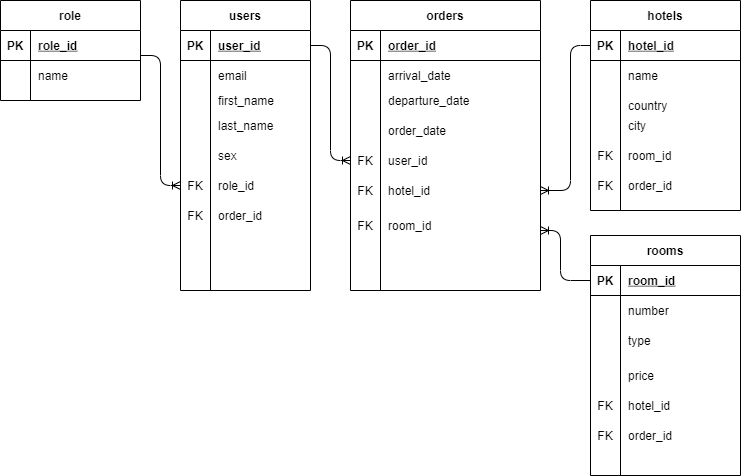

The diagram above was exported from draw.io. Its source (the exported page's mxGraphModel, read from the mxfile embedded in the PNG):
<mxGraphModel dx="1490" dy="581" grid="1" gridSize="10" guides="1" tooltips="1" connect="1" arrows="1" fold="1" page="1" pageScale="1" pageWidth="850" pageHeight="1100" math="0" shadow="0" extFonts="Permanent Marker^https://fonts.googleapis.com/css?family=Permanent+Marker">
  <root>
    <mxCell id="0" />
    <mxCell id="1" parent="0" />
    <mxCell id="C-vyLk0tnHw3VtMMgP7b-2" value="hotels" style="shape=table;startSize=30;container=1;collapsible=1;childLayout=tableLayout;fixedRows=1;rowLines=0;fontStyle=1;align=center;resizeLast=1;" parent="1" vertex="1">
      <mxGeometry x="620" y="120" width="150" height="210" as="geometry" />
    </mxCell>
    <mxCell id="C-vyLk0tnHw3VtMMgP7b-3" value="" style="shape=partialRectangle;collapsible=0;dropTarget=0;pointerEvents=0;fillColor=none;points=[[0,0.5],[1,0.5]];portConstraint=eastwest;top=0;left=0;right=0;bottom=1;" parent="C-vyLk0tnHw3VtMMgP7b-2" vertex="1">
      <mxGeometry y="30" width="150" height="30" as="geometry" />
    </mxCell>
    <mxCell id="C-vyLk0tnHw3VtMMgP7b-4" value="PK" style="shape=partialRectangle;overflow=hidden;connectable=0;fillColor=none;top=0;left=0;bottom=0;right=0;fontStyle=1;" parent="C-vyLk0tnHw3VtMMgP7b-3" vertex="1">
      <mxGeometry width="30" height="30" as="geometry" />
    </mxCell>
    <mxCell id="C-vyLk0tnHw3VtMMgP7b-5" value="hotel_id" style="shape=partialRectangle;overflow=hidden;connectable=0;fillColor=none;top=0;left=0;bottom=0;right=0;align=left;spacingLeft=6;fontStyle=5;" parent="C-vyLk0tnHw3VtMMgP7b-3" vertex="1">
      <mxGeometry x="30" width="120" height="30" as="geometry" />
    </mxCell>
    <mxCell id="C-vyLk0tnHw3VtMMgP7b-6" value="" style="shape=partialRectangle;collapsible=0;dropTarget=0;pointerEvents=0;fillColor=none;points=[[0,0.5],[1,0.5]];portConstraint=eastwest;top=0;left=0;right=0;bottom=0;" parent="C-vyLk0tnHw3VtMMgP7b-2" vertex="1">
      <mxGeometry y="60" width="150" height="30" as="geometry" />
    </mxCell>
    <mxCell id="C-vyLk0tnHw3VtMMgP7b-7" value="" style="shape=partialRectangle;overflow=hidden;connectable=0;fillColor=none;top=0;left=0;bottom=0;right=0;" parent="C-vyLk0tnHw3VtMMgP7b-6" vertex="1">
      <mxGeometry width="30" height="30" as="geometry" />
    </mxCell>
    <mxCell id="C-vyLk0tnHw3VtMMgP7b-8" value="name" style="shape=partialRectangle;overflow=hidden;connectable=0;fillColor=none;top=0;left=0;bottom=0;right=0;align=left;spacingLeft=6;" parent="C-vyLk0tnHw3VtMMgP7b-6" vertex="1">
      <mxGeometry x="30" width="120" height="30" as="geometry" />
    </mxCell>
    <mxCell id="C-vyLk0tnHw3VtMMgP7b-9" value="" style="shape=partialRectangle;collapsible=0;dropTarget=0;pointerEvents=0;fillColor=none;points=[[0,0.5],[1,0.5]];portConstraint=eastwest;top=0;left=0;right=0;bottom=0;" parent="C-vyLk0tnHw3VtMMgP7b-2" vertex="1">
      <mxGeometry y="90" width="150" height="30" as="geometry" />
    </mxCell>
    <mxCell id="C-vyLk0tnHw3VtMMgP7b-10" value="" style="shape=partialRectangle;overflow=hidden;connectable=0;fillColor=none;top=0;left=0;bottom=0;right=0;" parent="C-vyLk0tnHw3VtMMgP7b-9" vertex="1">
      <mxGeometry width="30" height="30" as="geometry" />
    </mxCell>
    <mxCell id="C-vyLk0tnHw3VtMMgP7b-11" value="country" style="shape=partialRectangle;overflow=hidden;connectable=0;fillColor=none;top=0;left=0;bottom=0;right=0;align=left;spacingLeft=6;" parent="C-vyLk0tnHw3VtMMgP7b-9" vertex="1">
      <mxGeometry x="30" width="120" height="30" as="geometry" />
    </mxCell>
    <mxCell id="C-vyLk0tnHw3VtMMgP7b-13" value="rooms" style="shape=table;startSize=30;container=1;collapsible=1;childLayout=tableLayout;fixedRows=1;rowLines=0;fontStyle=1;align=center;resizeLast=1;" parent="1" vertex="1">
      <mxGeometry x="620" y="355" width="150" height="240" as="geometry">
        <mxRectangle x="400" y="390" width="70" height="30" as="alternateBounds" />
      </mxGeometry>
    </mxCell>
    <mxCell id="C-vyLk0tnHw3VtMMgP7b-14" value="" style="shape=partialRectangle;collapsible=0;dropTarget=0;pointerEvents=0;fillColor=none;points=[[0,0.5],[1,0.5]];portConstraint=eastwest;top=0;left=0;right=0;bottom=1;" parent="C-vyLk0tnHw3VtMMgP7b-13" vertex="1">
      <mxGeometry y="30" width="150" height="30" as="geometry" />
    </mxCell>
    <mxCell id="C-vyLk0tnHw3VtMMgP7b-15" value="PK" style="shape=partialRectangle;overflow=hidden;connectable=0;fillColor=none;top=0;left=0;bottom=0;right=0;fontStyle=1;" parent="C-vyLk0tnHw3VtMMgP7b-14" vertex="1">
      <mxGeometry width="30" height="30" as="geometry" />
    </mxCell>
    <mxCell id="C-vyLk0tnHw3VtMMgP7b-16" value="room_id" style="shape=partialRectangle;overflow=hidden;connectable=0;fillColor=none;top=0;left=0;bottom=0;right=0;align=left;spacingLeft=6;fontStyle=5;" parent="C-vyLk0tnHw3VtMMgP7b-14" vertex="1">
      <mxGeometry x="30" width="120" height="30" as="geometry" />
    </mxCell>
    <mxCell id="C-vyLk0tnHw3VtMMgP7b-17" value="" style="shape=partialRectangle;collapsible=0;dropTarget=0;pointerEvents=0;fillColor=none;points=[[0,0.5],[1,0.5]];portConstraint=eastwest;top=0;left=0;right=0;bottom=0;" parent="C-vyLk0tnHw3VtMMgP7b-13" vertex="1">
      <mxGeometry y="60" width="150" height="30" as="geometry" />
    </mxCell>
    <mxCell id="C-vyLk0tnHw3VtMMgP7b-18" value="" style="shape=partialRectangle;overflow=hidden;connectable=0;fillColor=none;top=0;left=0;bottom=0;right=0;" parent="C-vyLk0tnHw3VtMMgP7b-17" vertex="1">
      <mxGeometry width="30" height="30" as="geometry" />
    </mxCell>
    <mxCell id="C-vyLk0tnHw3VtMMgP7b-19" value="number" style="shape=partialRectangle;overflow=hidden;connectable=0;fillColor=none;top=0;left=0;bottom=0;right=0;align=left;spacingLeft=6;" parent="C-vyLk0tnHw3VtMMgP7b-17" vertex="1">
      <mxGeometry x="30" width="120" height="30" as="geometry" />
    </mxCell>
    <mxCell id="C-vyLk0tnHw3VtMMgP7b-20" value="" style="shape=partialRectangle;collapsible=0;dropTarget=0;pointerEvents=0;fillColor=none;points=[[0,0.5],[1,0.5]];portConstraint=eastwest;top=0;left=0;right=0;bottom=0;" parent="C-vyLk0tnHw3VtMMgP7b-13" vertex="1">
      <mxGeometry y="90" width="150" height="30" as="geometry" />
    </mxCell>
    <mxCell id="C-vyLk0tnHw3VtMMgP7b-21" value="" style="shape=partialRectangle;overflow=hidden;connectable=0;fillColor=none;top=0;left=0;bottom=0;right=0;" parent="C-vyLk0tnHw3VtMMgP7b-20" vertex="1">
      <mxGeometry width="30" height="30" as="geometry" />
    </mxCell>
    <mxCell id="C-vyLk0tnHw3VtMMgP7b-22" value="type" style="shape=partialRectangle;overflow=hidden;connectable=0;fillColor=none;top=0;left=0;bottom=0;right=0;align=left;spacingLeft=6;" parent="C-vyLk0tnHw3VtMMgP7b-20" vertex="1">
      <mxGeometry x="30" width="120" height="30" as="geometry" />
    </mxCell>
    <mxCell id="C-vyLk0tnHw3VtMMgP7b-23" value="orders" style="shape=table;startSize=30;container=1;collapsible=1;childLayout=tableLayout;fixedRows=1;rowLines=0;fontStyle=1;align=center;resizeLast=1;" parent="1" vertex="1">
      <mxGeometry x="380" y="120" width="190" height="290" as="geometry" />
    </mxCell>
    <mxCell id="C-vyLk0tnHw3VtMMgP7b-24" value="" style="shape=partialRectangle;collapsible=0;dropTarget=0;pointerEvents=0;fillColor=none;points=[[0,0.5],[1,0.5]];portConstraint=eastwest;top=0;left=0;right=0;bottom=1;" parent="C-vyLk0tnHw3VtMMgP7b-23" vertex="1">
      <mxGeometry y="30" width="190" height="30" as="geometry" />
    </mxCell>
    <mxCell id="C-vyLk0tnHw3VtMMgP7b-25" value="PK" style="shape=partialRectangle;overflow=hidden;connectable=0;fillColor=none;top=0;left=0;bottom=0;right=0;fontStyle=1;" parent="C-vyLk0tnHw3VtMMgP7b-24" vertex="1">
      <mxGeometry width="30" height="30" as="geometry" />
    </mxCell>
    <mxCell id="C-vyLk0tnHw3VtMMgP7b-26" value="order_id" style="shape=partialRectangle;overflow=hidden;connectable=0;fillColor=none;top=0;left=0;bottom=0;right=0;align=left;spacingLeft=6;fontStyle=5;" parent="C-vyLk0tnHw3VtMMgP7b-24" vertex="1">
      <mxGeometry x="30" width="160" height="30" as="geometry" />
    </mxCell>
    <mxCell id="C-vyLk0tnHw3VtMMgP7b-27" value="" style="shape=partialRectangle;collapsible=0;dropTarget=0;pointerEvents=0;fillColor=none;points=[[0,0.5],[1,0.5]];portConstraint=eastwest;top=0;left=0;right=0;bottom=0;" parent="C-vyLk0tnHw3VtMMgP7b-23" vertex="1">
      <mxGeometry y="60" width="190" height="30" as="geometry" />
    </mxCell>
    <mxCell id="C-vyLk0tnHw3VtMMgP7b-28" value="" style="shape=partialRectangle;overflow=hidden;connectable=0;fillColor=none;top=0;left=0;bottom=0;right=0;" parent="C-vyLk0tnHw3VtMMgP7b-27" vertex="1">
      <mxGeometry width="30" height="30" as="geometry" />
    </mxCell>
    <mxCell id="C-vyLk0tnHw3VtMMgP7b-29" value="arrival_date" style="shape=partialRectangle;overflow=hidden;connectable=0;fillColor=none;top=0;left=0;bottom=0;right=0;align=left;spacingLeft=6;" parent="C-vyLk0tnHw3VtMMgP7b-27" vertex="1">
      <mxGeometry x="30" width="160" height="30" as="geometry" />
    </mxCell>
    <object label="users" users="" id="GSjQFKwGFfwDuCK33j6c-1">
      <mxCell style="shape=table;startSize=30;container=1;collapsible=1;childLayout=tableLayout;fixedRows=1;rowLines=0;fontStyle=1;align=center;resizeLast=1;" parent="1" vertex="1">
        <mxGeometry x="210" y="120" width="130" height="290" as="geometry" />
      </mxCell>
    </object>
    <mxCell id="GSjQFKwGFfwDuCK33j6c-2" value="" style="shape=partialRectangle;collapsible=0;dropTarget=0;pointerEvents=0;fillColor=none;top=0;left=0;bottom=1;right=0;points=[[0,0.5],[1,0.5]];portConstraint=eastwest;" parent="GSjQFKwGFfwDuCK33j6c-1" vertex="1">
      <mxGeometry y="30" width="130" height="30" as="geometry" />
    </mxCell>
    <mxCell id="GSjQFKwGFfwDuCK33j6c-3" value="PK" style="shape=partialRectangle;connectable=0;fillColor=none;top=0;left=0;bottom=0;right=0;fontStyle=1;overflow=hidden;" parent="GSjQFKwGFfwDuCK33j6c-2" vertex="1">
      <mxGeometry width="30" height="30" as="geometry" />
    </mxCell>
    <mxCell id="GSjQFKwGFfwDuCK33j6c-4" value="user_id" style="shape=partialRectangle;connectable=0;fillColor=none;top=0;left=0;bottom=0;right=0;align=left;spacingLeft=6;fontStyle=5;overflow=hidden;" parent="GSjQFKwGFfwDuCK33j6c-2" vertex="1">
      <mxGeometry x="30" width="100" height="30" as="geometry" />
    </mxCell>
    <mxCell id="GSjQFKwGFfwDuCK33j6c-5" value="" style="shape=partialRectangle;collapsible=0;dropTarget=0;pointerEvents=0;fillColor=none;top=0;left=0;bottom=0;right=0;points=[[0,0.5],[1,0.5]];portConstraint=eastwest;" parent="GSjQFKwGFfwDuCK33j6c-1" vertex="1">
      <mxGeometry y="60" width="130" height="30" as="geometry" />
    </mxCell>
    <mxCell id="GSjQFKwGFfwDuCK33j6c-6" value="" style="shape=partialRectangle;connectable=0;fillColor=none;top=0;left=0;bottom=0;right=0;editable=1;overflow=hidden;" parent="GSjQFKwGFfwDuCK33j6c-5" vertex="1">
      <mxGeometry width="30" height="30" as="geometry" />
    </mxCell>
    <mxCell id="GSjQFKwGFfwDuCK33j6c-7" value="email" style="shape=partialRectangle;connectable=0;fillColor=none;top=0;left=0;bottom=0;right=0;align=left;spacingLeft=6;overflow=hidden;" parent="GSjQFKwGFfwDuCK33j6c-5" vertex="1">
      <mxGeometry x="30" width="100" height="30" as="geometry" />
    </mxCell>
    <mxCell id="GSjQFKwGFfwDuCK33j6c-14" style="shape=partialRectangle;collapsible=0;dropTarget=0;pointerEvents=0;fillColor=none;top=0;left=0;bottom=0;right=0;points=[[0,0.5],[1,0.5]];portConstraint=eastwest;" parent="GSjQFKwGFfwDuCK33j6c-1" vertex="1">
      <mxGeometry y="90" width="130" height="20" as="geometry" />
    </mxCell>
    <mxCell id="GSjQFKwGFfwDuCK33j6c-15" style="shape=partialRectangle;connectable=0;fillColor=none;top=0;left=0;bottom=0;right=0;editable=1;overflow=hidden;" parent="GSjQFKwGFfwDuCK33j6c-14" vertex="1">
      <mxGeometry width="30" height="20" as="geometry" />
    </mxCell>
    <mxCell id="GSjQFKwGFfwDuCK33j6c-16" value="first_name" style="shape=partialRectangle;connectable=0;fillColor=none;top=0;left=0;bottom=0;right=0;align=left;spacingLeft=6;overflow=hidden;" parent="GSjQFKwGFfwDuCK33j6c-14" vertex="1">
      <mxGeometry x="30" width="100" height="20" as="geometry" />
    </mxCell>
    <mxCell id="GSjQFKwGFfwDuCK33j6c-8" value="" style="shape=partialRectangle;collapsible=0;dropTarget=0;pointerEvents=0;fillColor=none;top=0;left=0;bottom=0;right=0;points=[[0,0.5],[1,0.5]];portConstraint=eastwest;" parent="GSjQFKwGFfwDuCK33j6c-1" vertex="1">
      <mxGeometry y="110" width="130" height="30" as="geometry" />
    </mxCell>
    <mxCell id="GSjQFKwGFfwDuCK33j6c-9" value="" style="shape=partialRectangle;connectable=0;fillColor=none;top=0;left=0;bottom=0;right=0;editable=1;overflow=hidden;" parent="GSjQFKwGFfwDuCK33j6c-8" vertex="1">
      <mxGeometry width="30" height="30" as="geometry" />
    </mxCell>
    <mxCell id="GSjQFKwGFfwDuCK33j6c-10" value="last_name" style="shape=partialRectangle;connectable=0;fillColor=none;top=0;left=0;bottom=0;right=0;align=left;spacingLeft=6;overflow=hidden;" parent="GSjQFKwGFfwDuCK33j6c-8" vertex="1">
      <mxGeometry x="30" width="100" height="30" as="geometry" />
    </mxCell>
    <mxCell id="GSjQFKwGFfwDuCK33j6c-11" value="" style="shape=partialRectangle;collapsible=0;dropTarget=0;pointerEvents=0;fillColor=none;top=0;left=0;bottom=0;right=0;points=[[0,0.5],[1,0.5]];portConstraint=eastwest;" parent="GSjQFKwGFfwDuCK33j6c-1" vertex="1">
      <mxGeometry y="140" width="130" height="30" as="geometry" />
    </mxCell>
    <mxCell id="GSjQFKwGFfwDuCK33j6c-12" value="" style="shape=partialRectangle;connectable=0;fillColor=none;top=0;left=0;bottom=0;right=0;editable=1;overflow=hidden;" parent="GSjQFKwGFfwDuCK33j6c-11" vertex="1">
      <mxGeometry width="30" height="30" as="geometry" />
    </mxCell>
    <mxCell id="GSjQFKwGFfwDuCK33j6c-13" value="sex" style="shape=partialRectangle;connectable=0;fillColor=none;top=0;left=0;bottom=0;right=0;align=left;spacingLeft=6;overflow=hidden;" parent="GSjQFKwGFfwDuCK33j6c-11" vertex="1">
      <mxGeometry x="30" width="100" height="30" as="geometry" />
    </mxCell>
    <mxCell id="GSjQFKwGFfwDuCK33j6c-23" style="shape=partialRectangle;collapsible=0;dropTarget=0;pointerEvents=0;fillColor=none;top=0;left=0;bottom=0;right=0;points=[[0,0.5],[1,0.5]];portConstraint=eastwest;" parent="GSjQFKwGFfwDuCK33j6c-1" vertex="1">
      <mxGeometry y="170" width="130" height="30" as="geometry" />
    </mxCell>
    <mxCell id="GSjQFKwGFfwDuCK33j6c-24" value="FK" style="shape=partialRectangle;connectable=0;fillColor=none;top=0;left=0;bottom=0;right=0;editable=1;overflow=hidden;" parent="GSjQFKwGFfwDuCK33j6c-23" vertex="1">
      <mxGeometry width="30" height="30" as="geometry" />
    </mxCell>
    <mxCell id="GSjQFKwGFfwDuCK33j6c-25" value="role_id" style="shape=partialRectangle;connectable=0;fillColor=none;top=0;left=0;bottom=0;right=0;align=left;spacingLeft=6;overflow=hidden;" parent="GSjQFKwGFfwDuCK33j6c-23" vertex="1">
      <mxGeometry x="30" width="100" height="30" as="geometry" />
    </mxCell>
    <mxCell id="GSjQFKwGFfwDuCK33j6c-26" style="shape=partialRectangle;collapsible=0;dropTarget=0;pointerEvents=0;fillColor=none;top=0;left=0;bottom=0;right=0;points=[[0,0.5],[1,0.5]];portConstraint=eastwest;" parent="GSjQFKwGFfwDuCK33j6c-1" vertex="1">
      <mxGeometry y="200" width="130" height="30" as="geometry" />
    </mxCell>
    <mxCell id="GSjQFKwGFfwDuCK33j6c-27" value="FK" style="shape=partialRectangle;connectable=0;fillColor=none;top=0;left=0;bottom=0;right=0;editable=1;overflow=hidden;" parent="GSjQFKwGFfwDuCK33j6c-26" vertex="1">
      <mxGeometry width="30" height="30" as="geometry" />
    </mxCell>
    <mxCell id="GSjQFKwGFfwDuCK33j6c-28" value="order_id" style="shape=partialRectangle;connectable=0;fillColor=none;top=0;left=0;bottom=0;right=0;align=left;spacingLeft=6;overflow=hidden;" parent="GSjQFKwGFfwDuCK33j6c-26" vertex="1">
      <mxGeometry x="30" width="100" height="30" as="geometry" />
    </mxCell>
    <mxCell id="GSjQFKwGFfwDuCK33j6c-17" style="shape=partialRectangle;collapsible=0;dropTarget=0;pointerEvents=0;fillColor=none;top=0;left=0;bottom=0;right=0;points=[[0,0.5],[1,0.5]];portConstraint=eastwest;" parent="GSjQFKwGFfwDuCK33j6c-1" vertex="1">
      <mxGeometry y="230" width="130" height="30" as="geometry" />
    </mxCell>
    <mxCell id="GSjQFKwGFfwDuCK33j6c-18" style="shape=partialRectangle;connectable=0;fillColor=none;top=0;left=0;bottom=0;right=0;editable=1;overflow=hidden;" parent="GSjQFKwGFfwDuCK33j6c-17" vertex="1">
      <mxGeometry width="30" height="30" as="geometry" />
    </mxCell>
    <mxCell id="GSjQFKwGFfwDuCK33j6c-19" value="" style="shape=partialRectangle;connectable=0;fillColor=none;top=0;left=0;bottom=0;right=0;align=left;spacingLeft=6;overflow=hidden;" parent="GSjQFKwGFfwDuCK33j6c-17" vertex="1">
      <mxGeometry x="30" width="100" height="30" as="geometry" />
    </mxCell>
    <mxCell id="GSjQFKwGFfwDuCK33j6c-20" style="shape=partialRectangle;collapsible=0;dropTarget=0;pointerEvents=0;fillColor=none;top=0;left=0;bottom=0;right=0;points=[[0,0.5],[1,0.5]];portConstraint=eastwest;" parent="GSjQFKwGFfwDuCK33j6c-1" vertex="1">
      <mxGeometry y="260" width="130" height="30" as="geometry" />
    </mxCell>
    <mxCell id="GSjQFKwGFfwDuCK33j6c-21" style="shape=partialRectangle;connectable=0;fillColor=none;top=0;left=0;bottom=0;right=0;editable=1;overflow=hidden;" parent="GSjQFKwGFfwDuCK33j6c-20" vertex="1">
      <mxGeometry width="30" height="30" as="geometry" />
    </mxCell>
    <mxCell id="GSjQFKwGFfwDuCK33j6c-22" value="" style="shape=partialRectangle;connectable=0;fillColor=none;top=0;left=0;bottom=0;right=0;align=left;spacingLeft=6;overflow=hidden;" parent="GSjQFKwGFfwDuCK33j6c-20" vertex="1">
      <mxGeometry x="30" width="100" height="30" as="geometry" />
    </mxCell>
    <mxCell id="GSjQFKwGFfwDuCK33j6c-29" value="role" style="shape=table;startSize=30;container=1;collapsible=1;childLayout=tableLayout;fixedRows=1;rowLines=0;fontStyle=1;align=center;resizeLast=1;" parent="1" vertex="1">
      <mxGeometry x="30" y="120" width="140" height="100" as="geometry" />
    </mxCell>
    <mxCell id="GSjQFKwGFfwDuCK33j6c-30" value="" style="shape=partialRectangle;collapsible=0;dropTarget=0;pointerEvents=0;fillColor=none;top=0;left=0;bottom=1;right=0;points=[[0,0.5],[1,0.5]];portConstraint=eastwest;" parent="GSjQFKwGFfwDuCK33j6c-29" vertex="1">
      <mxGeometry y="30" width="140" height="30" as="geometry" />
    </mxCell>
    <mxCell id="GSjQFKwGFfwDuCK33j6c-31" value="PK" style="shape=partialRectangle;connectable=0;fillColor=none;top=0;left=0;bottom=0;right=0;fontStyle=1;overflow=hidden;" parent="GSjQFKwGFfwDuCK33j6c-30" vertex="1">
      <mxGeometry width="30" height="30" as="geometry" />
    </mxCell>
    <mxCell id="GSjQFKwGFfwDuCK33j6c-32" value="role_id" style="shape=partialRectangle;connectable=0;fillColor=none;top=0;left=0;bottom=0;right=0;align=left;spacingLeft=6;fontStyle=5;overflow=hidden;" parent="GSjQFKwGFfwDuCK33j6c-30" vertex="1">
      <mxGeometry x="30" width="110" height="30" as="geometry" />
    </mxCell>
    <mxCell id="GSjQFKwGFfwDuCK33j6c-33" value="" style="shape=partialRectangle;collapsible=0;dropTarget=0;pointerEvents=0;fillColor=none;top=0;left=0;bottom=0;right=0;points=[[0,0.5],[1,0.5]];portConstraint=eastwest;" parent="GSjQFKwGFfwDuCK33j6c-29" vertex="1">
      <mxGeometry y="60" width="140" height="30" as="geometry" />
    </mxCell>
    <mxCell id="GSjQFKwGFfwDuCK33j6c-34" value="" style="shape=partialRectangle;connectable=0;fillColor=none;top=0;left=0;bottom=0;right=0;editable=1;overflow=hidden;" parent="GSjQFKwGFfwDuCK33j6c-33" vertex="1">
      <mxGeometry width="30" height="30" as="geometry" />
    </mxCell>
    <mxCell id="GSjQFKwGFfwDuCK33j6c-35" value="name" style="shape=partialRectangle;connectable=0;fillColor=none;top=0;left=0;bottom=0;right=0;align=left;spacingLeft=6;overflow=hidden;" parent="GSjQFKwGFfwDuCK33j6c-33" vertex="1">
      <mxGeometry x="30" width="110" height="30" as="geometry" />
    </mxCell>
    <mxCell id="GSjQFKwGFfwDuCK33j6c-36" value="" style="edgeStyle=orthogonalEdgeStyle;fontSize=12;html=1;endArrow=ERoneToMany;exitX=1;exitY=0.833;exitDx=0;exitDy=0;exitPerimeter=0;entryX=0;entryY=0.5;entryDx=0;entryDy=0;" parent="1" source="GSjQFKwGFfwDuCK33j6c-30" target="GSjQFKwGFfwDuCK33j6c-23" edge="1">
      <mxGeometry width="100" height="100" relative="1" as="geometry">
        <mxPoint x="140" y="305" as="sourcePoint" />
        <mxPoint x="220" y="355" as="targetPoint" />
      </mxGeometry>
    </mxCell>
    <mxCell id="IFVlkPvTGTGEcwFUTDvk-1" value="city" style="shape=partialRectangle;overflow=hidden;connectable=0;fillColor=none;top=0;left=0;bottom=0;right=0;align=left;spacingLeft=6;" vertex="1" parent="1">
      <mxGeometry x="650" y="230" width="120" height="30" as="geometry" />
    </mxCell>
    <mxCell id="IFVlkPvTGTGEcwFUTDvk-2" value="room_id" style="shape=partialRectangle;overflow=hidden;connectable=0;fillColor=none;top=0;left=0;bottom=0;right=0;align=left;spacingLeft=6;" vertex="1" parent="1">
      <mxGeometry x="650" y="260" width="120" height="30" as="geometry" />
    </mxCell>
    <mxCell id="IFVlkPvTGTGEcwFUTDvk-3" value="order_id" style="shape=partialRectangle;overflow=hidden;connectable=0;fillColor=none;top=0;left=0;bottom=0;right=0;align=left;spacingLeft=6;" vertex="1" parent="1">
      <mxGeometry x="650" y="290" width="120" height="30" as="geometry" />
    </mxCell>
    <mxCell id="IFVlkPvTGTGEcwFUTDvk-4" value="FK" style="shape=partialRectangle;connectable=0;fillColor=none;top=0;left=0;bottom=0;right=0;editable=1;overflow=hidden;" vertex="1" parent="1">
      <mxGeometry x="620" y="260" width="30" height="30" as="geometry" />
    </mxCell>
    <mxCell id="IFVlkPvTGTGEcwFUTDvk-5" value="FK" style="shape=partialRectangle;connectable=0;fillColor=none;top=0;left=0;bottom=0;right=0;editable=1;overflow=hidden;" vertex="1" parent="1">
      <mxGeometry x="620" y="290" width="30" height="30" as="geometry" />
    </mxCell>
    <mxCell id="IFVlkPvTGTGEcwFUTDvk-6" value="price" style="shape=partialRectangle;overflow=hidden;connectable=0;fillColor=none;top=0;left=0;bottom=0;right=0;align=left;spacingLeft=6;" vertex="1" parent="1">
      <mxGeometry x="650" y="480" width="120" height="30" as="geometry" />
    </mxCell>
    <mxCell id="IFVlkPvTGTGEcwFUTDvk-7" value="hotel_id" style="shape=partialRectangle;overflow=hidden;connectable=0;fillColor=none;top=0;left=0;bottom=0;right=0;align=left;spacingLeft=6;" vertex="1" parent="1">
      <mxGeometry x="650" y="510" width="130" height="30" as="geometry" />
    </mxCell>
    <mxCell id="IFVlkPvTGTGEcwFUTDvk-8" value="order_id" style="shape=partialRectangle;overflow=hidden;connectable=0;fillColor=none;top=0;left=0;bottom=0;right=0;align=left;spacingLeft=6;" vertex="1" parent="1">
      <mxGeometry x="650" y="540" width="130" height="30" as="geometry" />
    </mxCell>
    <mxCell id="IFVlkPvTGTGEcwFUTDvk-9" value="FK" style="shape=partialRectangle;overflow=hidden;connectable=0;fillColor=none;top=0;left=0;bottom=0;right=0;" vertex="1" parent="1">
      <mxGeometry x="620" y="510" width="30" height="30" as="geometry" />
    </mxCell>
    <mxCell id="IFVlkPvTGTGEcwFUTDvk-10" value="FK" style="shape=partialRectangle;overflow=hidden;connectable=0;fillColor=none;top=0;left=0;bottom=0;right=0;" vertex="1" parent="1">
      <mxGeometry x="620" y="540" width="30" height="30" as="geometry" />
    </mxCell>
    <mxCell id="IFVlkPvTGTGEcwFUTDvk-14" value="" style="edgeStyle=orthogonalEdgeStyle;fontSize=12;html=1;endArrow=ERoneToMany;exitX=1;exitY=0.5;exitDx=0;exitDy=0;" edge="1" parent="1" source="GSjQFKwGFfwDuCK33j6c-2">
      <mxGeometry width="100" height="100" relative="1" as="geometry">
        <mxPoint x="400" y="280" as="sourcePoint" />
        <mxPoint x="380" y="280" as="targetPoint" />
        <Array as="points">
          <mxPoint x="360" y="165" />
        </Array>
      </mxGeometry>
    </mxCell>
    <mxCell id="IFVlkPvTGTGEcwFUTDvk-15" value="departure_date" style="shape=partialRectangle;overflow=hidden;connectable=0;fillColor=none;top=0;left=0;bottom=0;right=0;align=left;spacingLeft=6;" vertex="1" parent="1">
      <mxGeometry x="410" y="205" width="150" height="30" as="geometry" />
    </mxCell>
    <mxCell id="IFVlkPvTGTGEcwFUTDvk-16" value="order_date" style="shape=partialRectangle;overflow=hidden;connectable=0;fillColor=none;top=0;left=0;bottom=0;right=0;align=left;spacingLeft=6;" vertex="1" parent="1">
      <mxGeometry x="410" y="235" width="190" height="30" as="geometry" />
    </mxCell>
    <mxCell id="IFVlkPvTGTGEcwFUTDvk-17" value="user_id" style="shape=partialRectangle;overflow=hidden;connectable=0;fillColor=none;top=0;left=0;bottom=0;right=0;align=left;spacingLeft=6;" vertex="1" parent="1">
      <mxGeometry x="410" y="265" width="190" height="30" as="geometry" />
    </mxCell>
    <mxCell id="IFVlkPvTGTGEcwFUTDvk-18" value="hotel_id" style="shape=partialRectangle;overflow=hidden;connectable=0;fillColor=none;top=0;left=0;bottom=0;right=0;align=left;spacingLeft=6;" vertex="1" parent="1">
      <mxGeometry x="410" y="295" width="190" height="30" as="geometry" />
    </mxCell>
    <mxCell id="IFVlkPvTGTGEcwFUTDvk-19" value="room_id" style="shape=partialRectangle;overflow=hidden;connectable=0;fillColor=none;top=0;left=0;bottom=0;right=0;align=left;spacingLeft=6;" vertex="1" parent="1">
      <mxGeometry x="410" y="330" width="190" height="30" as="geometry" />
    </mxCell>
    <mxCell id="IFVlkPvTGTGEcwFUTDvk-20" value="FK" style="shape=partialRectangle;connectable=0;fillColor=none;top=0;left=0;bottom=0;right=0;editable=1;overflow=hidden;" vertex="1" parent="1">
      <mxGeometry x="380" y="265" width="30" height="30" as="geometry" />
    </mxCell>
    <mxCell id="IFVlkPvTGTGEcwFUTDvk-21" value="FK" style="shape=partialRectangle;connectable=0;fillColor=none;top=0;left=0;bottom=0;right=0;editable=1;overflow=hidden;" vertex="1" parent="1">
      <mxGeometry x="380" y="330" width="30" height="30" as="geometry" />
    </mxCell>
    <mxCell id="IFVlkPvTGTGEcwFUTDvk-22" value="FK" style="shape=partialRectangle;connectable=0;fillColor=none;top=0;left=0;bottom=0;right=0;editable=1;overflow=hidden;" vertex="1" parent="1">
      <mxGeometry x="380" y="295" width="30" height="30" as="geometry" />
    </mxCell>
    <mxCell id="IFVlkPvTGTGEcwFUTDvk-23" value="" style="edgeStyle=orthogonalEdgeStyle;fontSize=12;html=1;endArrow=ERoneToMany;exitX=0;exitY=0.5;exitDx=0;exitDy=0;" edge="1" parent="1" source="C-vyLk0tnHw3VtMMgP7b-3">
      <mxGeometry width="100" height="100" relative="1" as="geometry">
        <mxPoint x="350" y="175" as="sourcePoint" />
        <mxPoint x="570" y="310" as="targetPoint" />
        <Array as="points">
          <mxPoint x="600" y="165" />
          <mxPoint x="600" y="310" />
        </Array>
      </mxGeometry>
    </mxCell>
    <mxCell id="IFVlkPvTGTGEcwFUTDvk-24" value="" style="edgeStyle=orthogonalEdgeStyle;fontSize=12;html=1;endArrow=ERoneToMany;" edge="1" parent="1">
      <mxGeometry width="100" height="100" relative="1" as="geometry">
        <mxPoint x="620" y="400" as="sourcePoint" />
        <mxPoint x="570" y="350" as="targetPoint" />
        <Array as="points">
          <mxPoint x="590" y="400" />
          <mxPoint x="590" y="350" />
        </Array>
      </mxGeometry>
    </mxCell>
  </root>
</mxGraphModel>